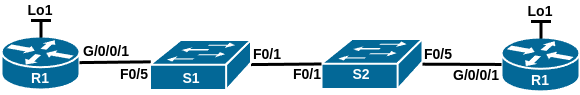

The diagram above was exported from draw.io. Its source (the exported page's mxGraphModel, read from the mxfile embedded in the PNG):
<mxGraphModel dx="989" dy="670" grid="1" gridSize="10" guides="1" tooltips="1" connect="1" arrows="1" fold="1" page="1" pageScale="1" pageWidth="827" pageHeight="1169" math="0" shadow="0">
  <root>
    <mxCell id="0" />
    <mxCell id="1" parent="0" />
    <mxCell id="f9OrkrOD7GsaYfjVP4bd-9" value="" style="group" parent="1" vertex="1" connectable="0">
      <mxGeometry x="430" y="294.5" width="101" height="53" as="geometry" />
    </mxCell>
    <mxCell id="f9OrkrOD7GsaYfjVP4bd-2" value="" style="shape=mxgraph.cisco.switches.workgroup_switch;sketch=0;html=1;pointerEvents=1;dashed=0;fillColor=#036897;strokeColor=#ffffff;strokeWidth=2;verticalLabelPosition=bottom;verticalAlign=top;align=center;outlineConnect=0;" parent="f9OrkrOD7GsaYfjVP4bd-9" vertex="1">
      <mxGeometry y="-1" width="101" height="50" as="geometry" />
    </mxCell>
    <mxCell id="f9OrkrOD7GsaYfjVP4bd-8" value="&lt;b&gt;&lt;font color=&quot;#ffffff&quot; style=&quot;font-size: 14px;&quot;&gt;S2&lt;/font&gt;&lt;/b&gt;" style="text;html=1;align=center;verticalAlign=middle;whiteSpace=wrap;rounded=0;" parent="f9OrkrOD7GsaYfjVP4bd-9" vertex="1">
      <mxGeometry x="10" y="20" width="60" height="30" as="geometry" />
    </mxCell>
    <mxCell id="f9OrkrOD7GsaYfjVP4bd-11" value="" style="group" parent="1" vertex="1" connectable="0">
      <mxGeometry x="110" y="291" width="78" height="57" as="geometry" />
    </mxCell>
    <mxCell id="f9OrkrOD7GsaYfjVP4bd-3" value="" style="shape=mxgraph.cisco.routers.router;sketch=0;html=1;pointerEvents=1;dashed=0;fillColor=#036897;strokeColor=#ffffff;strokeWidth=2;verticalLabelPosition=bottom;verticalAlign=top;align=center;outlineConnect=0;" parent="f9OrkrOD7GsaYfjVP4bd-11" vertex="1">
      <mxGeometry width="78" height="53" as="geometry" />
    </mxCell>
    <mxCell id="f9OrkrOD7GsaYfjVP4bd-10" value="&lt;b&gt;&lt;font color=&quot;#ffffff&quot; style=&quot;font-size: 14px;&quot;&gt;R1&lt;/font&gt;&lt;/b&gt;" style="text;html=1;align=center;verticalAlign=middle;whiteSpace=wrap;rounded=0;" parent="f9OrkrOD7GsaYfjVP4bd-11" vertex="1">
      <mxGeometry x="9" y="27" width="60" height="30" as="geometry" />
    </mxCell>
    <mxCell id="f9OrkrOD7GsaYfjVP4bd-13" value="&lt;b&gt;&lt;font style=&quot;font-size: 14px;&quot;&gt;F0/5&lt;/font&gt;&lt;/b&gt;" style="text;html=1;align=center;verticalAlign=middle;whiteSpace=wrap;rounded=0;" parent="1" vertex="1">
      <mxGeometry x="213" y="313.5" width="60" height="30" as="geometry" />
    </mxCell>
    <mxCell id="f9OrkrOD7GsaYfjVP4bd-16" value="&lt;b&gt;&lt;font style=&quot;font-size: 14px;&quot;&gt;G/0/0/1&lt;/font&gt;&lt;/b&gt;" style="text;html=1;align=center;verticalAlign=middle;whiteSpace=wrap;rounded=0;" parent="1" vertex="1">
      <mxGeometry x="185" y="288.5" width="60" height="34" as="geometry" />
    </mxCell>
    <mxCell id="2piaRRsvQxlYRXwN0LXb-4" value="&lt;b&gt;&lt;font style=&quot;font-size: 14px;&quot;&gt;F0/5&lt;/font&gt;&lt;/b&gt;" style="text;html=1;align=center;verticalAlign=middle;whiteSpace=wrap;rounded=0;" parent="1" vertex="1">
      <mxGeometry x="517" y="294.5" width="60" height="30" as="geometry" />
    </mxCell>
    <mxCell id="2piaRRsvQxlYRXwN0LXb-20" value="&lt;b&gt;&lt;font style=&quot;font-size: 14px;&quot;&gt;F0/1&lt;/font&gt;&lt;/b&gt;" style="text;html=1;align=center;verticalAlign=middle;whiteSpace=wrap;rounded=0;" parent="1" vertex="1">
      <mxGeometry x="386" y="313.5" width="60" height="30" as="geometry" />
    </mxCell>
    <mxCell id="2piaRRsvQxlYRXwN0LXb-24" value="" style="endArrow=none;html=1;rounded=0;strokeWidth=3;entryX=0.008;entryY=0.437;entryDx=0;entryDy=0;entryPerimeter=0;" parent="1" source="f9OrkrOD7GsaYfjVP4bd-3" target="2piaRRsvQxlYRXwN0LXb-2" edge="1">
      <mxGeometry width="50" height="50" relative="1" as="geometry">
        <mxPoint x="280" y="210" as="sourcePoint" />
        <mxPoint x="240" y="320" as="targetPoint" />
      </mxGeometry>
    </mxCell>
    <mxCell id="2piaRRsvQxlYRXwN0LXb-27" value="" style="endArrow=none;html=1;rounded=0;entryX=0;entryY=0.5;entryDx=0;entryDy=0;entryPerimeter=0;strokeWidth=3;" parent="1" source="2piaRRsvQxlYRXwN0LXb-2" target="f9OrkrOD7GsaYfjVP4bd-2" edge="1">
      <mxGeometry width="50" height="50" relative="1" as="geometry">
        <mxPoint x="400" y="260" as="sourcePoint" />
        <mxPoint x="498" y="260" as="targetPoint" />
      </mxGeometry>
    </mxCell>
    <mxCell id="f9OrkrOD7GsaYfjVP4bd-12" value="&lt;b&gt;&lt;font style=&quot;font-size: 14px;&quot;&gt;F0/1&lt;/font&gt;&lt;/b&gt;" style="text;html=1;align=center;verticalAlign=middle;whiteSpace=wrap;rounded=0;" parent="1" vertex="1">
      <mxGeometry x="346" y="293.5" width="60" height="30" as="geometry" />
    </mxCell>
    <mxCell id="FiaJFKsjIP4AauUNehaB-2" value="" style="group" vertex="1" connectable="0" parent="1">
      <mxGeometry x="258.5" y="294.5" width="101" height="53" as="geometry" />
    </mxCell>
    <mxCell id="2piaRRsvQxlYRXwN0LXb-2" value="" style="shape=mxgraph.cisco.switches.workgroup_switch;sketch=0;html=1;pointerEvents=1;dashed=0;fillColor=#036897;strokeColor=#ffffff;strokeWidth=2;verticalLabelPosition=bottom;verticalAlign=top;align=center;outlineConnect=0;" parent="FiaJFKsjIP4AauUNehaB-2" vertex="1">
      <mxGeometry width="101" height="50" as="geometry" />
    </mxCell>
    <mxCell id="2piaRRsvQxlYRXwN0LXb-3" value="&lt;b&gt;&lt;font color=&quot;#ffffff&quot; style=&quot;font-size: 14px;&quot;&gt;S1&lt;/font&gt;&lt;/b&gt;" style="text;html=1;align=center;verticalAlign=middle;whiteSpace=wrap;rounded=0;" parent="FiaJFKsjIP4AauUNehaB-2" vertex="1">
      <mxGeometry x="11.5" y="23" width="60" height="30" as="geometry" />
    </mxCell>
    <mxCell id="FiaJFKsjIP4AauUNehaB-3" value="" style="group" vertex="1" connectable="0" parent="1">
      <mxGeometry x="610" y="292" width="78" height="58" as="geometry" />
    </mxCell>
    <mxCell id="FiaJFKsjIP4AauUNehaB-4" value="" style="shape=mxgraph.cisco.routers.router;sketch=0;html=1;pointerEvents=1;dashed=0;fillColor=#036897;strokeColor=#ffffff;strokeWidth=2;verticalLabelPosition=bottom;verticalAlign=top;align=center;outlineConnect=0;" vertex="1" parent="FiaJFKsjIP4AauUNehaB-3">
      <mxGeometry width="78" height="53.929824561403514" as="geometry" />
    </mxCell>
    <mxCell id="FiaJFKsjIP4AauUNehaB-5" value="&lt;b&gt;&lt;font color=&quot;#ffffff&quot; style=&quot;font-size: 14px;&quot;&gt;R1&lt;/font&gt;&lt;/b&gt;" style="text;html=1;align=center;verticalAlign=middle;whiteSpace=wrap;rounded=0;" vertex="1" parent="FiaJFKsjIP4AauUNehaB-3">
      <mxGeometry x="9" y="27.47368421052632" width="60" height="30.526315789473685" as="geometry" />
    </mxCell>
    <mxCell id="FiaJFKsjIP4AauUNehaB-6" value="&lt;b&gt;&lt;font style=&quot;font-size: 14px;&quot;&gt;G/0/0/1&lt;/font&gt;&lt;/b&gt;" style="text;html=1;align=center;verticalAlign=middle;whiteSpace=wrap;rounded=0;" vertex="1" parent="1">
      <mxGeometry x="555" y="312.5" width="60" height="34" as="geometry" />
    </mxCell>
    <mxCell id="FiaJFKsjIP4AauUNehaB-7" value="" style="endArrow=none;html=1;rounded=0;strokeWidth=3;exitX=0;exitY=0.5;exitDx=0;exitDy=0;exitPerimeter=0;" edge="1" parent="1" source="FiaJFKsjIP4AauUNehaB-4" target="f9OrkrOD7GsaYfjVP4bd-2">
      <mxGeometry width="50" height="50" relative="1" as="geometry">
        <mxPoint x="810" y="211.5" as="sourcePoint" />
        <mxPoint x="560" y="319" as="targetPoint" />
      </mxGeometry>
    </mxCell>
    <mxCell id="FiaJFKsjIP4AauUNehaB-8" value="" style="group" vertex="1" connectable="0" parent="1">
      <mxGeometry x="634" y="256" width="30" height="37" as="geometry" />
    </mxCell>
    <mxCell id="eAq3PG8LsDqVCl4yVl1u-1" value="" style="endArrow=none;html=1;rounded=0;strokeWidth=3;" parent="FiaJFKsjIP4AauUNehaB-8" edge="1">
      <mxGeometry width="50" height="50" relative="1" as="geometry">
        <mxPoint x="15.5" y="20" as="sourcePoint" />
        <mxPoint x="15.5" y="37" as="targetPoint" />
      </mxGeometry>
    </mxCell>
    <mxCell id="eAq3PG8LsDqVCl4yVl1u-2" value="" style="endArrow=none;html=1;rounded=0;strokeWidth=3;" parent="FiaJFKsjIP4AauUNehaB-8" edge="1">
      <mxGeometry width="50" height="50" relative="1" as="geometry">
        <mxPoint x="25.5" y="20" as="sourcePoint" />
        <mxPoint x="5.5" y="20" as="targetPoint" />
      </mxGeometry>
    </mxCell>
    <mxCell id="eAq3PG8LsDqVCl4yVl1u-3" value="&lt;b&gt;&lt;font style=&quot;font-size: 14px;&quot;&gt;Lo1&lt;/font&gt;&lt;/b&gt;" style="text;html=1;align=center;verticalAlign=middle;whiteSpace=wrap;rounded=0;direction=south;" parent="FiaJFKsjIP4AauUNehaB-8" vertex="1">
      <mxGeometry width="30" height="20" as="geometry" />
    </mxCell>
    <mxCell id="FiaJFKsjIP4AauUNehaB-9" value="" style="group" vertex="1" connectable="0" parent="1">
      <mxGeometry x="134" y="255" width="30" height="37" as="geometry" />
    </mxCell>
    <mxCell id="FiaJFKsjIP4AauUNehaB-14" value="" style="group" vertex="1" connectable="0" parent="FiaJFKsjIP4AauUNehaB-9">
      <mxGeometry width="30" height="37" as="geometry" />
    </mxCell>
    <mxCell id="FiaJFKsjIP4AauUNehaB-10" value="" style="endArrow=none;html=1;rounded=0;strokeWidth=3;" edge="1" parent="FiaJFKsjIP4AauUNehaB-14">
      <mxGeometry width="50" height="50" relative="1" as="geometry">
        <mxPoint x="15.5" y="20" as="sourcePoint" />
        <mxPoint x="15.5" y="37" as="targetPoint" />
      </mxGeometry>
    </mxCell>
    <mxCell id="FiaJFKsjIP4AauUNehaB-11" value="" style="endArrow=none;html=1;rounded=0;strokeWidth=3;" edge="1" parent="FiaJFKsjIP4AauUNehaB-14">
      <mxGeometry width="50" height="50" relative="1" as="geometry">
        <mxPoint x="25.5" y="20" as="sourcePoint" />
        <mxPoint x="5.5" y="20" as="targetPoint" />
      </mxGeometry>
    </mxCell>
    <mxCell id="FiaJFKsjIP4AauUNehaB-12" value="&lt;b&gt;&lt;font style=&quot;font-size: 14px;&quot;&gt;Lo1&lt;/font&gt;&lt;/b&gt;" style="text;html=1;align=center;verticalAlign=middle;whiteSpace=wrap;rounded=0;direction=south;" vertex="1" parent="FiaJFKsjIP4AauUNehaB-14">
      <mxGeometry width="30" height="20" as="geometry" />
    </mxCell>
  </root>
</mxGraphModel>